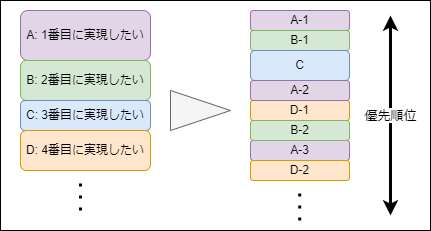

The diagram above was exported from draw.io. Its source (the exported page's mxGraphModel, read from the mxfile embedded in the PNG):
<mxGraphModel dx="523" dy="391" grid="1" gridSize="10" guides="1" tooltips="1" connect="1" arrows="1" fold="1" page="0" pageScale="1" pageWidth="827" pageHeight="1169" math="0" shadow="0">
  <root>
    <mxCell id="0" />
    <mxCell id="1" parent="0" />
    <mxCell id="10" value="" style="rounded=0;whiteSpace=wrap;html=1;" parent="1" vertex="1">
      <mxGeometry x="110" y="80" width="430" height="230" as="geometry" />
    </mxCell>
    <mxCell id="2" value="A: 1番目に実現したい" style="rounded=1;whiteSpace=wrap;html=1;strokeColor=#9673a6;fillColor=#e1d5e7;" parent="1" vertex="1">
      <mxGeometry x="130" y="90" width="130" height="50" as="geometry" />
    </mxCell>
    <mxCell id="3" value="B: 2番目に実現したい" style="rounded=1;whiteSpace=wrap;html=1;strokeColor=#82b366;fillColor=#d5e8d4;" parent="1" vertex="1">
      <mxGeometry x="130" y="140" width="130" height="40" as="geometry" />
    </mxCell>
    <mxCell id="4" value="C: 3番目に実現したい" style="rounded=1;whiteSpace=wrap;html=1;strokeColor=#6c8ebf;fillColor=#dae8fc;" parent="1" vertex="1">
      <mxGeometry x="130" y="180" width="130" height="30" as="geometry" />
    </mxCell>
    <mxCell id="5" value="D: 4番目に実現したい" style="rounded=1;whiteSpace=wrap;html=1;fillColor=#ffe6cc;strokeColor=#d79b00;" parent="1" vertex="1">
      <mxGeometry x="130" y="210" width="130" height="40" as="geometry" />
    </mxCell>
    <mxCell id="6" value="" style="endArrow=none;dashed=1;html=1;dashPattern=1 3;strokeWidth=3;" parent="1" edge="1">
      <mxGeometry width="50" height="50" relative="1" as="geometry">
        <mxPoint x="190" y="290" as="sourcePoint" />
        <mxPoint x="190" y="260" as="targetPoint" />
      </mxGeometry>
    </mxCell>
    <mxCell id="0NaROVjVipvIOOEB5SNM-10" value="A-1" style="rounded=1;whiteSpace=wrap;html=1;fillColor=#e1d5e7;strokeColor=#9673a6;" parent="1" vertex="1">
      <mxGeometry x="360" y="90" width="99" height="20" as="geometry" />
    </mxCell>
    <mxCell id="0NaROVjVipvIOOEB5SNM-11" value="B-1" style="rounded=1;whiteSpace=wrap;html=1;fillColor=#d5e8d4;strokeColor=#82b366;" parent="1" vertex="1">
      <mxGeometry x="360" y="110" width="99" height="20" as="geometry" />
    </mxCell>
    <mxCell id="0NaROVjVipvIOOEB5SNM-12" value="C" style="rounded=1;whiteSpace=wrap;html=1;fillColor=#dae8fc;strokeColor=#6c8ebf;" parent="1" vertex="1">
      <mxGeometry x="360" y="130" width="99" height="30" as="geometry" />
    </mxCell>
    <mxCell id="0NaROVjVipvIOOEB5SNM-13" value="D-1" style="rounded=1;whiteSpace=wrap;html=1;fillColor=#ffe6cc;strokeColor=#d79b00;" parent="1" vertex="1">
      <mxGeometry x="360" y="180" width="99" height="20" as="geometry" />
    </mxCell>
    <mxCell id="0NaROVjVipvIOOEB5SNM-14" value="" style="endArrow=none;dashed=1;html=1;dashPattern=1 3;strokeWidth=3;" parent="1" edge="1">
      <mxGeometry width="50" height="50" relative="1" as="geometry">
        <mxPoint x="409.21999999999997" y="300" as="sourcePoint" />
        <mxPoint x="409.21999999999997" y="270" as="targetPoint" />
      </mxGeometry>
    </mxCell>
    <mxCell id="0NaROVjVipvIOOEB5SNM-17" value="" style="triangle;whiteSpace=wrap;html=1;fillColor=#f5f5f5;fontColor=#333333;strokeColor=#666666;" parent="1" vertex="1">
      <mxGeometry x="280" y="170" width="60" height="40" as="geometry" />
    </mxCell>
    <mxCell id="0NaROVjVipvIOOEB5SNM-18" value="A-2" style="rounded=1;whiteSpace=wrap;html=1;fillColor=#e1d5e7;strokeColor=#9673a6;" parent="1" vertex="1">
      <mxGeometry x="360" y="160" width="99" height="20" as="geometry" />
    </mxCell>
    <mxCell id="0NaROVjVipvIOOEB5SNM-19" value="A-3" style="rounded=1;whiteSpace=wrap;html=1;fillColor=#e1d5e7;strokeColor=#9673a6;" parent="1" vertex="1">
      <mxGeometry x="360" y="220" width="99" height="20" as="geometry" />
    </mxCell>
    <mxCell id="0NaROVjVipvIOOEB5SNM-20" value="B-2" style="rounded=1;whiteSpace=wrap;html=1;fillColor=#d5e8d4;strokeColor=#82b366;" parent="1" vertex="1">
      <mxGeometry x="360" y="200" width="99" height="20" as="geometry" />
    </mxCell>
    <mxCell id="0NaROVjVipvIOOEB5SNM-21" value="D-2" style="rounded=1;whiteSpace=wrap;html=1;fillColor=#ffe6cc;strokeColor=#d79b00;" parent="1" vertex="1">
      <mxGeometry x="360" y="240" width="99" height="20" as="geometry" />
    </mxCell>
    <mxCell id="GL0Mp_qnk5JRv1WV1l4c-10" value="&lt;font style=&quot;font-size: 13px&quot;&gt;優先順位&lt;/font&gt;" style="endArrow=classic;startArrow=classic;html=1;strokeWidth=3;" parent="1" edge="1">
      <mxGeometry width="50" height="50" relative="1" as="geometry">
        <mxPoint x="500" y="295" as="sourcePoint" />
        <mxPoint x="500" y="95" as="targetPoint" />
      </mxGeometry>
    </mxCell>
  </root>
</mxGraphModel>